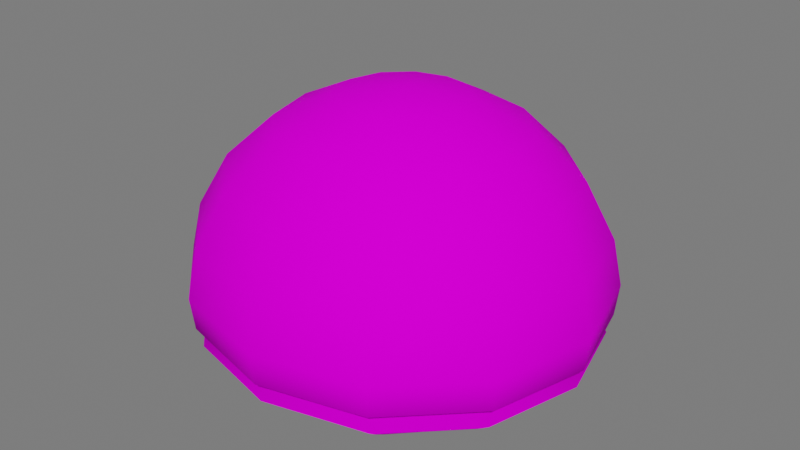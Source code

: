 # Source: Pao_tradicional_assado.blend  (saved by Blender 3.1.7; exported with 4.5.12 LTS)
import bpy
from mathutils import Matrix  # noqa: F401  (used for matrix-valued properties, if any)

bpy.ops.wm.read_factory_settings(use_empty=True)
scene = bpy.context.scene
scene.name = 'Scene'

# ---- collections
col_collection = bpy.data.collections.new('Collection'); scene.collection.children.link(col_collection)
col_luz__camera = bpy.data.collections.new('Luz, camera'); scene.collection.children.link(col_luz__camera)
col_piso = bpy.data.collections.new('Piso'); scene.collection.children.link(col_piso)

# ---- images (referenced by path relative to the original .blend; pixels are not part of the script)
import os
ASSET_DIR = os.environ.get("B2B_ASSET_DIR", "")  # directory of the original .blend (textures are referenced by path, not embedded)
HERE = os.path.dirname(os.path.abspath(__file__))  # packed textures are extracted next to this script under _unpacked/

def load_image(name, relpath, width, height, colorspace="sRGB"):
    """Load a texture the original file referenced (path relative to the .blend, or extracted next to this script)."""
    p = next((c for c in (os.path.join(HERE, relpath), os.path.join(ASSET_DIR, relpath)) if relpath and os.path.exists(c)), "")
    if p:
        img = bpy.data.images.load(p, check_existing=True)
        img.name = name
    else:  # same state as the original file: an image datablock whose file is absent (Cycles renders it pink)
        img = bpy.data.images.new(name, width, height)
        img.source = "FILE"
        img.filepath = "//" + (relpath or name)
    img.colorspace_settings.name = colorspace
    return img
img_atlas_1_png = load_image('Atlas 1.png', 'Atlas 1.png', 1024, 1024, 'sRGB')

# ---- materials (node trees are filled in below, after node groups)
mat_atlas_2__completo = bpy.data.materials.new('Atlas 2 (Completo)')
mat_atlas_2__completo.use_transparent_shadow = False

# ---- material node trees
mat_atlas_2__completo.use_nodes = True; mat_atlas_2__completo.node_tree.nodes.clear()
_N = mat_atlas_2__completo.node_tree.nodes; _L = mat_atlas_2__completo.node_tree.links
n0 = _N.new('ShaderNodeOutputMaterial'); n0.name = 'Material Output'; n0.location = (300, 300)
n1 = _N.new('ShaderNodeBsdfPrincipled'); n1.name = 'Principled BSDF'; n1.location = (10, 300)
n1.distribution = 'GGX'
n1.subsurface_method = 'RANDOM_WALK_SKIN'
n1.inputs[2].default_value = 0.7915
n1.inputs[3].default_value = 1.45
n1.inputs[13].default_value = 0.01186
n1.inputs[27].default_value = (0.0, 0.0, 0.0, 1.0)
n1.inputs[28].default_value = 1.0
n2 = _N.new('ShaderNodeBump'); n2.name = 'Bump'; n2.location = (-173, -154)
n2.inputs[0].default_value = 0.0
n2.inputs[1].default_value = 1.0
n2.inputs[2].default_value = 1.0
n3 = _N.new('ShaderNodeTexImage'); n3.name = 'Image Texture'; n3.location = (-449, 225)
n3.image = img_atlas_1_png
_L.new(n1.outputs[0], n0.inputs[0])
_L.new(n3.outputs[0], n1.inputs[0])
_L.new(n3.outputs[0], n2.inputs[3])
_L.new(n2.outputs[0], n1.inputs[5])
n0.is_active_output = True

# ---- world
world_world = bpy.data.worlds.new('World'); scene.world = world_world
world_world.use_nodes = True; world_world.node_tree.nodes.clear()
_N = world_world.node_tree.nodes; _L = world_world.node_tree.links
n0 = _N.new('ShaderNodeOutputWorld'); n0.name = 'World Output'; n0.location = (300, 300)
n1 = _N.new('ShaderNodeBackground'); n1.name = 'Background'; n1.location = (10, 300)
n1.inputs[0].default_value = (0.05088, 0.05088, 0.05088, 1.0)
n1.inputs[1].default_value = 3.4
_L.new(n1.outputs[0], n0.inputs[0])
n0.is_active_output = True
world_world.color = (0.05088, 0.05088, 0.05088)
world_world.use_sun_shadow = False
world_world.sun_shadow_jitter_overblur = 0.0

# ---- meshes
me_sphere_051 = bpy.data.meshes.new('Sphere.051')
me_sphere_051.from_pydata([(0.0, 0.9812, -0.08572), (0.001705, 0.6666, -0.4118), (0.1545, 0.2676, 0.9511), (0.2991, 0.5093, 0.809), (0.4167, 0.7013, 0.5878), (0.4904, 0.8247, 0.3122), (0.5151, 0.8671, 0.07666), (0.5065, 0.851, -0.08563), (0.4941, 0.8285, -0.1857), (0.4397, 0.7302, -0.276), (0.3584, 0.5706, -0.4115), (0.2715, 0.1547, 0.9511), (0.5283, 0.2955, 0.809), (0.7238, 0.4081, 0.5878), (0.847, 0.4806, 0.3122), (0.8891, 0.5054, 0.07666), (0.873, 0.4961, -0.0855), (0.8508, 0.4831, -0.1855), (0.7537, 0.426, -0.2758), (0.5971, 0.3277, -0.4113), (0.3153, 0.0003145, 0.9511), (0.61, 0.002323, 0.809), (0.8336, 0.005128, 0.5878), (0.9761, 0.007455, 0.3122), (1.026, 0.008159, 0.07666), (1.007, 0.008159, -0.08547), (0.9809, 0.008023, -0.1855), (0.867, 0.007431, -0.2757), (0.6824, 0.005735, -0.4112), (0.2715, -0.1543, 0.9511), (0.5286, -0.2923, 0.809), (0.7246, -0.4009, 0.5878), (0.8478, -0.4705, 0.3122), (0.89, -0.4946, 0.07666), (0.8738, -0.4851, -0.08554), (0.8516, -0.4721, -0.1856), (0.7544, -0.4154, -0.2758), (0.5994, -0.3194, -0.4113), (0.1545, -0.2676, 0.9511), (0.2991, -0.5088, 0.809), (0.417, -0.6999, 0.5878), (0.4911, -0.8226, 0.3122), (0.5159, -0.8649, 0.07666), (0.5073, -0.8486, -0.08564), (0.495, -0.826, -0.1857), (0.4405, -0.7271, -0.2761), (0.3569, -0.5684, -0.4116), (-0.002384, -0.309, 0.9511), (-0.007479, -0.5878, 0.809), (-0.01325, -0.809, 0.5878), (-0.01666, -0.9511, 0.3122), (-0.01684, -1.0, 0.07666), (-0.01657, -0.9812, -0.08571), (-0.0158, -0.9552, -0.1858), (-0.01573, -0.8414, -0.2762), (-0.01556, -0.6658, -0.4118), (-0.001401, 0.0006048, -0.4202), (-0.1619, -0.2676, 0.9511), (-0.3169, -0.509, 0.809), (-0.4459, -0.7006, 0.5878), (-0.53, -0.8236, 0.3122), (-0.5577, -0.866, 0.07666), (-0.5468, -0.8498, -0.08548), (-0.5312, -0.8273, -0.1855), (-0.4699, -0.7286, -0.2758), (-0.3721, -0.5657, -0.4114), (-0.2787, -0.1545, 0.9511), (-0.5413, -0.2939, 0.809), (-0.7558, -0.4045, 0.5878), (-0.8987, -0.4755, 0.3122), (-0.9469, -0.5, 0.07666), (-0.9279, -0.4906, -0.08522), (-0.9011, -0.4776, -0.185), (-0.7995, -0.4207, -0.2752), (-0.6142, -0.3176, -0.411), (-0.0001824, 0.0, 1.0), (-0.3201, 4.47e-08, 0.9511), (-0.6201, 0.0, 0.809), (-0.8642, 0.0, 0.5878), (-1.026, 8.941e-08, 0.3122), (-1.081, 0.0, 0.07666), (-1.059, 3.345e-07, -0.08517), (-1.029, 1.379e-06, -0.1849), (-0.9123, 3.292e-06, -0.275), (-0.6949, -0.0001595, -0.4109), (-0.275, 0.1545, 0.9511), (-0.532, 0.2939, 0.809), (-0.742, 0.4045, 0.5878), (-0.8781, 0.4755, 0.3122), (-0.9237, 0.5, 0.07666), (-0.9059, 0.4906, -0.08535), (-0.8808, 0.4776, -0.1853), (-0.7778, 0.4207, -0.2755), (-0.6038, 0.3224, -0.4112), (-0.1569, 0.2676, 0.9511), (-0.3014, 0.509, 0.809), (-0.4178, 0.7006, 0.5878), (-0.4922, 0.8236, 0.3122), (-0.5168, 0.866, 0.07666), (-0.5072, 0.8498, -0.08566), (-0.4934, 0.8273, -0.1858), (-0.4364, 0.7287, -0.2761), (-0.3523, 0.5721, -0.4116), (5.96e-08, 0.309, 0.9511), (0.0, 0.5878, 0.809), (0.0, 0.809, 0.5878), (8.941e-08, 0.9511, 0.3122), (0.0, 1.0, 0.07666), (0.0, 0.9552, -0.1859), (-1.43e-05, 0.8414, -0.2763), (0.4638, 0.7804, -0.1357), (0.7997, 0.455, -0.1355), (0.9225, 0.007644, -0.1355), (0.8004, -0.4446, -0.1356), (0.4645, -0.7778, -0.1357), (-0.01615, -0.8995, -0.1358), (-0.5019, -0.779, -0.1355), (-0.8508, -0.4497, -0.1352), (-0.9713, 0.0001278, -0.1351), (-0.8312, 0.4499, -0.1353), (-0.466, 0.7792, -0.1357), (-0.001108, 0.8998, -0.1358)], [], [(106, 105, 4, 5), (103, 75, 2), (109, 108, 8, 9), (107, 106, 5, 6), (104, 103, 2, 3), (1, 109, 9, 10), (0, 107, 6, 7), (105, 104, 3, 4), (56, 1, 10), (121, 0, 7, 110), (2, 75, 11), (9, 8, 17, 18), (6, 5, 14, 15), (3, 2, 11, 12), (10, 9, 18, 19), (7, 6, 15, 16), (4, 3, 12, 13), (56, 10, 19), (110, 7, 16, 111), (5, 4, 13, 14), (111, 16, 25, 112), (14, 13, 22, 23), (11, 75, 20), (18, 17, 26, 27), (15, 14, 23, 24), (12, 11, 20, 21), (19, 18, 27, 28), (16, 15, 24, 25), (13, 12, 21, 22), (56, 19, 28), (22, 21, 30, 31), (56, 28, 37), (112, 25, 34, 113), (23, 22, 31, 32), (20, 75, 29), (27, 26, 35, 36), (24, 23, 32, 33), (21, 20, 29, 30), (28, 27, 36, 37), (25, 24, 33, 34), (34, 33, 42, 43), (31, 30, 39, 40), (56, 37, 46), (113, 34, 43, 114), (32, 31, 40, 41), (29, 75, 38), (36, 35, 44, 45), (33, 32, 41, 42), (30, 29, 38, 39), (37, 36, 45, 46), (39, 38, 47, 48), (46, 45, 54, 55), (43, 42, 51, 52), (40, 39, 48, 49), (56, 46, 55), (114, 43, 52, 115), (41, 40, 49, 50), (38, 75, 47), (45, 44, 53, 54), (42, 41, 50, 51), (54, 53, 63, 64), (51, 50, 60, 61), (48, 47, 57, 58), (55, 54, 64, 65), (52, 51, 61, 62), (49, 48, 58, 59), (56, 55, 65), (115, 52, 62, 116), (50, 49, 59, 60), (47, 75, 57), (60, 59, 68, 69), (57, 75, 66), (64, 63, 72, 73), (61, 60, 69, 70), (58, 57, 66, 67), (65, 64, 73, 74), (62, 61, 70, 71), (59, 58, 67, 68), (56, 65, 74), (116, 62, 71, 117), (117, 71, 81, 118), (69, 68, 78, 79), (66, 75, 76), (73, 72, 82, 83), (70, 69, 79, 80), (67, 66, 76, 77), (74, 73, 83, 84), (71, 70, 80, 81), (68, 67, 77, 78), (56, 74, 84), (78, 77, 86, 87), (56, 84, 93), (118, 81, 90, 119), (79, 78, 87, 88), (76, 75, 85), (83, 82, 91, 92), (80, 79, 88, 89), (77, 76, 85, 86), (84, 83, 92, 93), (81, 80, 89, 90), (93, 92, 101, 102), (90, 89, 98, 99), (87, 86, 95, 96), (56, 93, 102), (119, 90, 99, 120), (88, 87, 96, 97), (85, 75, 94), (92, 91, 100, 101), (89, 88, 97, 98), (86, 85, 94, 95), (98, 97, 106, 107), (95, 94, 103, 104), (102, 101, 109, 1), (99, 98, 107, 0), (96, 95, 104, 105), (56, 102, 1), (120, 99, 0, 121), (97, 96, 105, 106), (94, 75, 103), (101, 100, 108, 109), (100, 120, 121, 108), (91, 119, 120, 100), (82, 118, 119, 91), (72, 117, 118, 82), (63, 116, 117, 72), (53, 115, 116, 63), (44, 114, 115, 53), (35, 113, 114, 44), (26, 112, 113, 35), (17, 111, 112, 26), (8, 110, 111, 17), (108, 121, 110, 8)])
me_sphere_051.polygons.foreach_set('use_smooth', [True] * 132)
_uv = me_sphere_051.uv_layers.new(name='UVMap')
_uv.uv.foreach_set('vector', [0.773, 0.968, 0.773, 0.9736, 0.7784, 0.9736, 0.7794, 0.968, 0.773, 0.981, 0.7731, 0.982, 0.775, 0.981, 0.773, 0.9561, 0.773, 0.9579, 0.7795, 0.9579, 0.7788, 0.9561, 0.773, 0.9632, 0.773, 0.968, 0.7794, 0.968, 0.7797, 0.9632, 0.773, 0.9781, 0.773, 0.981, 0.775, 0.981, 0.7769, 0.9781, 0.773, 0.9534, 0.773, 0.9561, 0.7788, 0.9561, 0.7766, 0.9534, 0.773, 0.9599, 0.773, 0.9632, 0.7797, 0.9632, 0.7796, 0.9599, 0.773, 0.9736, 0.773, 0.9781, 0.7769, 0.9781, 0.7784, 0.9736, 0.7731, 0.9534, 0.773, 0.9534, 0.7766, 0.9534, 0.773, 0.9589, 0.773, 0.9599, 0.7796, 0.9599, 0.7796, 0.9589, 0.775, 0.981, 0.7731, 0.982, 0.7765, 0.981, 0.7788, 0.9561, 0.7795, 0.9579, 0.7851, 0.9579, 0.7838, 0.9561, 0.7797, 0.9632, 0.7794, 0.968, 0.7849, 0.968, 0.7856, 0.9632, 0.7769, 0.9781, 0.775, 0.981, 0.7765, 0.981, 0.78, 0.9781, 0.7766, 0.9534, 0.7788, 0.9561, 0.7838, 0.9561, 0.7795, 0.9534, 0.7796, 0.9599, 0.7797, 0.9632, 0.7856, 0.9632, 0.7854, 0.9599, 0.7784, 0.9736, 0.7769, 0.9781, 0.78, 0.9781, 0.783, 0.9736, 0.7731, 0.9534, 0.7766, 0.9534, 0.7795, 0.9534, 0.7796, 0.9589, 0.7796, 0.9599, 0.7854, 0.9599, 0.7852, 0.9589, 0.7794, 0.968, 0.7784, 0.9736, 0.783, 0.9736, 0.7849, 0.968, 0.7852, 0.9589, 0.7854, 0.9599, 0.7812, 0.9599, 0.7811, 0.9589, 0.7849, 0.968, 0.783, 0.9736, 0.7795, 0.9736, 0.7809, 0.968, 0.7765, 0.981, 0.7731, 0.982, 0.7754, 0.981, 0.7838, 0.9561, 0.7851, 0.9579, 0.781, 0.9579, 0.7801, 0.9561, 0.7856, 0.9632, 0.7849, 0.968, 0.7809, 0.968, 0.7813, 0.9632, 0.78, 0.9781, 0.7765, 0.981, 0.7754, 0.981, 0.7776, 0.9781, 0.7795, 0.9534, 0.7838, 0.9561, 0.7801, 0.9561, 0.7773, 0.9534, 0.7854, 0.9599, 0.7856, 0.9632, 0.7813, 0.9632, 0.7812, 0.9599, 0.783, 0.9736, 0.78, 0.9781, 0.7776, 0.9781, 0.7795, 0.9736, 0.7731, 0.9534, 0.7795, 0.9534, 0.7773, 0.9534, 0.7795, 0.9736, 0.7776, 0.9781, 0.78, 0.9781, 0.783, 0.9736, 0.7731, 0.9534, 0.7773, 0.9534, 0.7795, 0.9534, 0.7811, 0.9589, 0.7812, 0.9599, 0.7854, 0.9599, 0.7852, 0.9589, 0.7809, 0.968, 0.7795, 0.9736, 0.783, 0.9736, 0.7849, 0.968, 0.7754, 0.981, 0.7731, 0.982, 0.7765, 0.981, 0.7801, 0.9561, 0.781, 0.9579, 0.7851, 0.9579, 0.7838, 0.9561, 0.7813, 0.9632, 0.7809, 0.968, 0.7849, 0.968, 0.7856, 0.9632, 0.7776, 0.9781, 0.7754, 0.981, 0.7765, 0.981, 0.78, 0.9781, 0.7773, 0.9534, 0.7801, 0.9561, 0.7838, 0.9561, 0.7795, 0.9534, 0.7812, 0.9599, 0.7813, 0.9632, 0.7856, 0.9632, 0.7854, 0.9599, 0.7854, 0.9599, 0.7856, 0.9632, 0.7797, 0.9632, 0.7796, 0.9599, 0.783, 0.9736, 0.78, 0.9781, 0.7769, 0.9781, 0.7784, 0.9736, 0.7731, 0.9534, 0.7795, 0.9534, 0.7766, 0.9534, 0.7852, 0.9589, 0.7854, 0.9599, 0.7796, 0.9599, 0.7796, 0.9589, 0.7849, 0.968, 0.783, 0.9736, 0.7784, 0.9736, 0.7794, 0.968, 0.7765, 0.981, 0.7731, 0.982, 0.775, 0.981, 0.7838, 0.9561, 0.7851, 0.9579, 0.7795, 0.9579, 0.7788, 0.9561, 0.7856, 0.9632, 0.7849, 0.968, 0.7794, 0.968, 0.7797, 0.9632, 0.78, 0.9781, 0.7765, 0.981, 0.775, 0.981, 0.7769, 0.9781, 0.7795, 0.9534, 0.7838, 0.9561, 0.7788, 0.9561, 0.7766, 0.9534, 0.7769, 0.9781, 0.775, 0.981, 0.773, 0.981, 0.7729, 0.9781, 0.7766, 0.9534, 0.7788, 0.9561, 0.7728, 0.9561, 0.7729, 0.9534, 0.7796, 0.9599, 0.7797, 0.9632, 0.7728, 0.9632, 0.7728, 0.9599, 0.7784, 0.9736, 0.7769, 0.9781, 0.7729, 0.9781, 0.7728, 0.9736, 0.7731, 0.9534, 0.7766, 0.9534, 0.7729, 0.9534, 0.7796, 0.9589, 0.7796, 0.9599, 0.7728, 0.9599, 0.7728, 0.9589, 0.7794, 0.968, 0.7784, 0.9736, 0.7728, 0.9736, 0.7728, 0.968, 0.775, 0.981, 0.7731, 0.982, 0.773, 0.981, 0.7788, 0.9561, 0.7795, 0.9579, 0.7728, 0.9579, 0.7728, 0.9561, 0.7797, 0.9632, 0.7794, 0.968, 0.7728, 0.968, 0.7728, 0.9632, 0.7728, 0.9561, 0.7728, 0.9579, 0.7662, 0.9579, 0.767, 0.9561, 0.7728, 0.9632, 0.7728, 0.968, 0.7662, 0.968, 0.7658, 0.9632, 0.7729, 0.9781, 0.773, 0.981, 0.7709, 0.981, 0.7689, 0.9781, 0.7729, 0.9534, 0.7728, 0.9561, 0.767, 0.9561, 0.7694, 0.9534, 0.7728, 0.9599, 0.7728, 0.9632, 0.7658, 0.9632, 0.766, 0.9599, 0.7728, 0.9736, 0.7729, 0.9781, 0.7689, 0.9781, 0.7673, 0.9736, 0.7731, 0.9534, 0.7729, 0.9534, 0.7694, 0.9534, 0.7728, 0.9589, 0.7728, 0.9599, 0.766, 0.9599, 0.7661, 0.9589, 0.7728, 0.968, 0.7728, 0.9736, 0.7673, 0.9736, 0.7662, 0.968, 0.773, 0.981, 0.7731, 0.982, 0.7709, 0.981, 0.7662, 0.968, 0.7673, 0.9736, 0.7633, 0.9736, 0.7614, 0.968, 0.7709, 0.981, 0.7731, 0.982, 0.7694, 0.981, 0.767, 0.9561, 0.7662, 0.9579, 0.7614, 0.9579, 0.7627, 0.9561, 0.7658, 0.9632, 0.7662, 0.968, 0.7614, 0.968, 0.7608, 0.9632, 0.7689, 0.9781, 0.7709, 0.981, 0.7694, 0.981, 0.766, 0.9781, 0.7694, 0.9534, 0.767, 0.9561, 0.7627, 0.9561, 0.7668, 0.9534, 0.766, 0.9599, 0.7658, 0.9632, 0.7608, 0.9632, 0.7611, 0.9599, 0.7673, 0.9736, 0.7689, 0.9781, 0.766, 0.9781, 0.7633, 0.9736, 0.7731, 0.9534, 0.7694, 0.9534, 0.7668, 0.9534, 0.7661, 0.9589, 0.766, 0.9599, 0.7611, 0.9599, 0.7612, 0.9589, 0.7612, 0.9589, 0.7611, 0.9599, 0.7657, 0.9599, 0.7658, 0.9589, 0.7614, 0.968, 0.7633, 0.9736, 0.7671, 0.9736, 0.7659, 0.968, 0.7694, 0.981, 0.7731, 0.982, 0.7709, 0.981, 0.7627, 0.9561, 0.7614, 0.9579, 0.7659, 0.9579, 0.7667, 0.9561, 0.7608, 0.9632, 0.7614, 0.968, 0.7659, 0.968, 0.7656, 0.9632, 0.766, 0.9781, 0.7694, 0.981, 0.7709, 0.981, 0.7688, 0.9781, 0.7668, 0.9534, 0.7627, 0.9561, 0.7667, 0.9561, 0.7693, 0.9534, 0.7611, 0.9599, 0.7608, 0.9632, 0.7656, 0.9632, 0.7657, 0.9599, 0.7633, 0.9736, 0.766, 0.9781, 0.7688, 0.9781, 0.7671, 0.9736, 0.7731, 0.9534, 0.7668, 0.9534, 0.7693, 0.9534, 0.7671, 0.9736, 0.7688, 0.9781, 0.7662, 0.9781, 0.7634, 0.9736, 0.7731, 0.9534, 0.7693, 0.9534, 0.767, 0.9534, 0.7658, 0.9589, 0.7657, 0.9599, 0.7613, 0.9599, 0.7615, 0.9589, 0.7659, 0.968, 0.7671, 0.9736, 0.7634, 0.9736, 0.7617, 0.968, 0.7709, 0.981, 0.7731, 0.982, 0.7695, 0.981, 0.7667, 0.9561, 0.7659, 0.9579, 0.7617, 0.9579, 0.763, 0.9561, 0.7656, 0.9632, 0.7659, 0.968, 0.7617, 0.968, 0.7611, 0.9632, 0.7688, 0.9781, 0.7709, 0.981, 0.7695, 0.981, 0.7662, 0.9781, 0.7693, 0.9534, 0.7667, 0.9561, 0.763, 0.9561, 0.767, 0.9534, 0.7657, 0.9599, 0.7656, 0.9632, 0.7611, 0.9632, 0.7613, 0.9599, 0.767, 0.9534, 0.763, 0.9561, 0.7674, 0.9561, 0.7696, 0.9534, 0.7613, 0.9599, 0.7611, 0.9632, 0.7664, 0.9632, 0.7665, 0.9599, 0.7634, 0.9736, 0.7662, 0.9781, 0.7691, 0.9781, 0.7676, 0.9736, 0.7731, 0.9534, 0.767, 0.9534, 0.7696, 0.9534, 0.7615, 0.9589, 0.7613, 0.9599, 0.7665, 0.9599, 0.7666, 0.9589, 0.7617, 0.968, 0.7634, 0.9736, 0.7676, 0.9736, 0.7667, 0.968, 0.7695, 0.981, 0.7731, 0.982, 0.771, 0.981, 0.763, 0.9561, 0.7617, 0.9579, 0.7667, 0.9579, 0.7674, 0.9561, 0.7611, 0.9632, 0.7617, 0.968, 0.7667, 0.968, 0.7664, 0.9632, 0.7662, 0.9781, 0.7695, 0.981, 0.771, 0.981, 0.7691, 0.9781, 0.7664, 0.9632, 0.7667, 0.968, 0.773, 0.968, 0.773, 0.9632, 0.7691, 0.9781, 0.771, 0.981, 0.773, 0.981, 0.773, 0.9781, 0.7696, 0.9534, 0.7674, 0.9561, 0.773, 0.9561, 0.773, 0.9534, 0.7665, 0.9599, 0.7664, 0.9632, 0.773, 0.9632, 0.773, 0.9599, 0.7676, 0.9736, 0.7691, 0.9781, 0.773, 0.9781, 0.773, 0.9736, 0.7731, 0.9534, 0.7696, 0.9534, 0.773, 0.9534, 0.7666, 0.9589, 0.7665, 0.9599, 0.773, 0.9599, 0.773, 0.9589, 0.7667, 0.968, 0.7676, 0.9736, 0.773, 0.9736, 0.773, 0.968, 0.771, 0.981, 0.7731, 0.982, 0.773, 0.981, 0.7674, 0.9561, 0.7667, 0.9579, 0.773, 0.9579, 0.773, 0.9561, 0.7667, 0.9579, 0.7666, 0.9589, 0.773, 0.9589, 0.773, 0.9579, 0.7617, 0.9579, 0.7615, 0.9589, 0.7666, 0.9589, 0.7667, 0.9579, 0.7659, 0.9579, 0.7658, 0.9589, 0.7615, 0.9589, 0.7617, 0.9579, 0.7614, 0.9579, 0.7612, 0.9589, 0.7658, 0.9589, 0.7659, 0.9579, 0.7662, 0.9579, 0.7661, 0.9589, 0.7612, 0.9589, 0.7614, 0.9579, 0.7728, 0.9579, 0.7728, 0.9589, 0.7661, 0.9589, 0.7662, 0.9579, 0.7795, 0.9579, 0.7796, 0.9589, 0.7728, 0.9589, 0.7728, 0.9579, 0.7851, 0.9579, 0.7852, 0.9589, 0.7796, 0.9589, 0.7795, 0.9579, 0.781, 0.9579, 0.7811, 0.9589, 0.7852, 0.9589, 0.7851, 0.9579, 0.7851, 0.9579, 0.7852, 0.9589, 0.7811, 0.9589, 0.781, 0.9579, 0.7795, 0.9579, 0.7796, 0.9589, 0.7852, 0.9589, 0.7851, 0.9579, 0.773, 0.9579, 0.773, 0.9589, 0.7796, 0.9589, 0.7795, 0.9579])
me_sphere_051.materials.append(mat_atlas_2__completo)
me_sphere_051.update()

# ---- objects
ob_sphere_029 = bpy.data.objects.new('Sphere.029', me_sphere_051)

# ---- transforms, parenting, visibility, modifiers, constraints
ob_sphere_029.location = (0.0, 0.0, 0.0)
ob_sphere_029.scale = (1.717, 1.717, 1.717)

# ---- collection membership
col_collection.objects.link(ob_sphere_029)

# ---- scene / render settings (as saved in the file)
scene.frame_start = 1; scene.frame_end = 20; scene.frame_set(10)
scene.render.engine = 'BLENDER_EEVEE_NEXT'
scene.cycles.sampling_pattern = 'TABULATED_SOBOL'
scene.cycles.use_light_tree = False
scene.view_settings.view_transform = 'Filmic'
bpy.context.view_layer.update()

# ---- added for rendering (the .blend has no active camera and no usable light): camera, sun
cam_auto = bpy.data.cameras.new('AutoCamera')
cam_auto.lens = 50.0
cam_auto.sensor_width = 36.0
cam_auto.clip_end = 1000.0
ob_auto_camera = bpy.data.objects.new('AutoCamera', cam_auto)
scene.collection.objects.link(ob_auto_camera)
ob_auto_camera.location = (5.08822, -6.16252, 4.60596)
ob_auto_camera.rotation_euler = (1.09748, -7.21219e-08, 0.694738)
scene.camera = ob_auto_camera
light_auto_sun = bpy.data.lights.new('AutoSun', 'SUN')
light_auto_sun.energy = 3.0
light_auto_sun.angle = 0.0523599
ob_auto_sun = bpy.data.objects.new('AutoSun', light_auto_sun)
scene.collection.objects.link(ob_auto_sun)
ob_auto_sun.rotation_euler = (0.872665, 0.174533, 0.523599)
bpy.context.view_layer.update()
